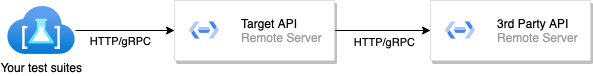

The diagram above was exported from draw.io. Its source (the exported page's mxGraphModel, read from the mxfile embedded in the PNG):
<mxGraphModel dx="1434" dy="802" grid="1" gridSize="10" guides="1" tooltips="1" connect="1" arrows="1" fold="1" page="1" pageScale="1" pageWidth="827" pageHeight="1169" math="0" shadow="0">
  <root>
    <mxCell id="0" />
    <mxCell id="1" parent="0" />
    <mxCell id="KX8DtV_c9wYfQ-kP9oDa-6" style="edgeStyle=orthogonalEdgeStyle;rounded=0;orthogonalLoop=1;jettySize=auto;html=1;exitX=1;exitY=0.5;exitDx=0;exitDy=0;entryX=0;entryY=0.5;entryDx=0;entryDy=0;" edge="1" parent="1" source="KX8DtV_c9wYfQ-kP9oDa-2" target="KX8DtV_c9wYfQ-kP9oDa-4">
      <mxGeometry relative="1" as="geometry" />
    </mxCell>
    <mxCell id="KX8DtV_c9wYfQ-kP9oDa-7" value="HTTP/gRPC" style="edgeLabel;html=1;align=center;verticalAlign=middle;resizable=0;points=[];" vertex="1" connectable="0" parent="KX8DtV_c9wYfQ-kP9oDa-6">
      <mxGeometry x="-0.1618" y="-1" relative="1" as="geometry">
        <mxPoint x="9" y="10" as="offset" />
      </mxGeometry>
    </mxCell>
    <mxCell id="KX8DtV_c9wYfQ-kP9oDa-2" value="" style="strokeColor=#dddddd;shadow=1;strokeWidth=1;rounded=1;absoluteArcSize=1;arcSize=2;" vertex="1" parent="1">
      <mxGeometry x="310" y="330" width="160" height="60" as="geometry" />
    </mxCell>
    <mxCell id="KX8DtV_c9wYfQ-kP9oDa-3" value="&lt;font color=&quot;#000000&quot;&gt;&lt;span style=&quot;caret-color: rgb(0, 0, 0);&quot;&gt;Target API&lt;/span&gt;&lt;/font&gt;&lt;br&gt;Remote Server" style="editableCssRules=.*;html=1;fontColor=#999999;shape=image;verticalLabelPosition=middle;labelBackgroundColor=#ffffff;verticalAlign=middle;labelPosition=right;align=left;spacingLeft=20;part=1;points=[];imageAspect=0;image=data:image/svg+xml,(base64 omitted: 916 chars);" vertex="1" parent="KX8DtV_c9wYfQ-kP9oDa-2">
      <mxGeometry width="30" height="18" relative="1" as="geometry">
        <mxPoint x="15" y="21" as="offset" />
      </mxGeometry>
    </mxCell>
    <mxCell id="KX8DtV_c9wYfQ-kP9oDa-4" value="" style="strokeColor=#dddddd;shadow=1;strokeWidth=1;rounded=1;absoluteArcSize=1;arcSize=2;" vertex="1" parent="1">
      <mxGeometry x="566" y="330" width="160" height="60" as="geometry" />
    </mxCell>
    <mxCell id="KX8DtV_c9wYfQ-kP9oDa-5" value="&lt;font color=&quot;#000000&quot;&gt;&lt;span style=&quot;caret-color: rgb(0, 0, 0);&quot;&gt;3rd Party API&lt;/span&gt;&lt;/font&gt;&lt;br&gt;Remote Server" style="editableCssRules=.*;html=1;fontColor=#999999;shape=image;verticalLabelPosition=middle;labelBackgroundColor=#ffffff;verticalAlign=middle;labelPosition=right;align=left;spacingLeft=20;part=1;points=[];imageAspect=0;image=data:image/svg+xml,(base64 omitted: 916 chars);" vertex="1" parent="KX8DtV_c9wYfQ-kP9oDa-4">
      <mxGeometry width="30" height="18" relative="1" as="geometry">
        <mxPoint x="15" y="21" as="offset" />
      </mxGeometry>
    </mxCell>
    <mxCell id="KX8DtV_c9wYfQ-kP9oDa-9" style="edgeStyle=orthogonalEdgeStyle;rounded=0;orthogonalLoop=1;jettySize=auto;html=1;entryX=0;entryY=0.5;entryDx=0;entryDy=0;" edge="1" parent="1" source="KX8DtV_c9wYfQ-kP9oDa-8" target="KX8DtV_c9wYfQ-kP9oDa-2">
      <mxGeometry relative="1" as="geometry" />
    </mxCell>
    <mxCell id="KX8DtV_c9wYfQ-kP9oDa-10" value="HTTP/gRPC" style="edgeLabel;html=1;align=center;verticalAlign=middle;resizable=0;points=[];" vertex="1" connectable="0" parent="KX8DtV_c9wYfQ-kP9oDa-9">
      <mxGeometry x="-0.3696" y="-2" relative="1" as="geometry">
        <mxPoint x="13" y="8" as="offset" />
      </mxGeometry>
    </mxCell>
    <mxCell id="KX8DtV_c9wYfQ-kP9oDa-8" value="Your test suites" style="image;aspect=fixed;html=1;points=[];align=center;fontSize=12;image=img/lib/azure2/other/Test_Base.svg;" vertex="1" parent="1">
      <mxGeometry x="143" y="336" width="68" height="48" as="geometry" />
    </mxCell>
  </root>
</mxGraphModel>